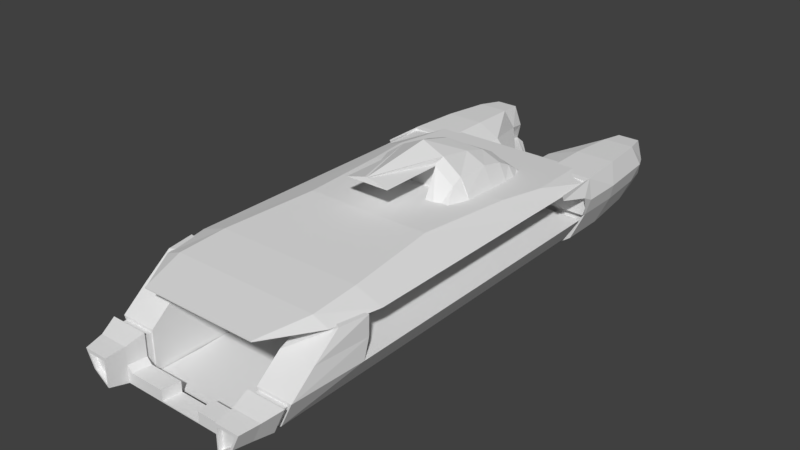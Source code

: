 # Source: casing.blend  (saved by Blender 2.78.0; exported with 4.5.12 LTS)
import bpy
from mathutils import Matrix  # noqa: F401  (used for matrix-valued properties, if any)

bpy.ops.wm.read_factory_settings(use_empty=True)
scene = bpy.context.scene
scene.name = 'Scene'

# ---- collections
col_collection_1 = bpy.data.collections.new('Collection 1'); scene.collection.children.link(col_collection_1)

# ---- world
world_world = bpy.data.worlds.new('World'); scene.world = world_world
world_world.color = (0.05088, 0.05088, 0.05088)
world_world.use_sun_shadow = False
world_world.sun_shadow_jitter_overblur = 0.0
world_world.cycles.sampling_method = 'MANUAL'

# ---- meshes
me_cube_006 = bpy.data.meshes.new('Cube.006')
me_cube_006.from_pydata([(-1.648, -1.0, -1.61), (-2.561, 0.3796, 0.5776), (-1.648, 1.0, -1.61), (-2.69, 1.147, 0.5776), (-1.607, -1.0, -1.61), (-1.607, 0.9347, 0.5776), (-1.607, 1.0, -1.61), (-1.607, 1.0, 0.5776), (-2.561, -1.0, -0.5028), (-2.672, 1.0, -0.4789), (-1.607, 1.0, -0.4789), (-1.607, -1.0, -0.5028), (-1.648, 9.284, -1.61), (-1.607, 9.284, -1.61), (-2.672, 9.284, -0.4789), (-1.607, 9.284, -0.4789), (-2.251, 1.0, -1.162), (-1.607, 1.0, -1.056), (-1.607, -1.0, -1.056), (-2.251, -1.0, -1.162), (-2.251, 9.284, -1.162), (-1.607, 9.284, -1.056), (-2.561, -0.3335, 0.03742), (-2.676, 1.147, 0.03742), (-1.607, 1.0, 0.03742), (-1.607, -0.3335, 0.03742), (-1.644, -1.0, -0.5796), (-2.47, -1.0, -0.5796), (-2.201, -1.0, -1.15), (-1.68, -1.0, -1.538), (-1.644, -1.0, -1.538), (-1.644, -1.0, -1.059), (-1.644, -1.222, -0.5796), (-1.644, -1.222, -1.059), (-2.201, -1.222, -1.15), (-2.47, -1.222, -0.5796), (-1.644, -1.222, -1.538), (-1.68, -1.222, -1.538), (-1.584, -1.222, -0.4558), (-1.584, -1.222, -1.055), (-2.281, -1.222, -1.169), (-2.617, -1.222, -0.4558), (-1.584, -1.222, -1.654), (-1.629, -1.222, -1.654), (-1.655, -1.694, -0.6039), (-1.655, -1.694, -1.059), (-2.185, -1.694, -1.147), (-2.441, -1.694, -0.6039), (-1.655, -1.694, -1.515), (-1.689, -1.694, -1.515), (-1.696, -2.185, -0.656), (-1.696, -2.185, -1.028), (-2.129, -2.185, -1.099), (-2.338, -2.185, -0.656), (-1.696, -2.185, -1.4), (-1.724, -2.185, -1.4), (-1.737, -2.185, -0.7402), (-1.737, -2.185, -1.031), (-2.075, -2.185, -1.086), (-2.238, -2.185, -0.7402), (-1.737, -2.185, -1.321), (-1.758, -2.185, -1.321), (-1.737, -2.063, -0.7402), (-1.737, -2.063, -1.031), (-2.075, -2.063, -1.086), (-2.238, -2.063, -0.7402), (-1.737, -2.063, -1.321), (-1.758, -2.063, -1.321), (-1.447, -1.222, -1.205), (-1.447, -1.222, -1.654), (-1.518, -1.694, -1.21), (-1.518, -1.694, -1.515), (-0.4984, -1.222, -1.205), (-0.4984, -1.222, -1.654), (-0.5692, -1.694, -1.21), (-0.5692, -1.694, -1.515), (-2.054, 1.692, -1.582), (-2.054, 1.693, -1.573), (-0.5692, -1.694, -1.481), (-0.4984, -1.222, -1.475), (0.0, -1.222, -1.475), (0.0, -1.222, -1.654), (0.0, -1.694, -1.481), (0.0, -1.694, -1.515), (-2.201, 9.284, -1.15), (-1.679, 9.284, -1.538), (-1.643, 9.284, -1.538), (-1.643, 9.284, -1.059), (-2.471, 9.284, -0.5789), (-1.643, 9.284, -0.5789), (-2.201, 9.457, -1.15), (-1.679, 9.457, -1.538), (-1.643, 9.457, -1.538), (-1.643, 9.457, -1.059), (-2.471, 9.457, -0.5789), (-1.643, 9.457, -0.5789), (-2.331, 9.457, -1.181), (-1.598, 9.457, -1.726), (-1.547, 9.457, -1.726), (-1.547, 9.457, -1.052), (-2.71, 9.457, -0.3787), (-0.2484, 9.457, -0.3827), (-2.331, 10.7, -1.181), (-1.598, 10.7, -1.726), (-1.547, 10.7, -1.726), (-1.496, 12.86, -0.5983), (-2.71, 10.7, -0.3787), (-0.2484, 10.7, -0.3827), (-2.238, 12.14, -1.075), (-1.656, 12.14, -1.507), (-1.616, 12.14, -1.507), (0.0, 11.43, -0.5983), (-2.539, 12.14, -0.4372), (-1.616, 12.14, -0.4372), (-2.136, 12.86, -0.9658), (-1.72, 12.86, -1.275), (-1.691, 12.86, -1.275), (-1.691, 12.86, -0.8925), (-2.351, 12.86, -0.5098), (-1.691, 12.86, -0.5098), (-2.069, 12.86, -0.9498), (-1.762, 12.86, -1.178), (-1.741, 12.86, -1.178), (-1.741, 12.86, -0.8957), (-2.228, 12.86, -0.6131), (-1.741, 12.86, -0.6131), (-2.069, 12.39, -0.9498), (-1.762, 12.39, -1.178), (-1.741, 12.39, -1.178), (-1.741, 12.39, -0.8957), (-2.228, 12.39, -0.6131), (-1.741, 12.39, -0.6131), (0.0, 9.457, -1.052), (0.0, 9.457, -1.726), (0.0, 9.457, -0.3787), (0.0, 10.7, -1.052), (0.0, 10.7, -1.726), (0.0, 10.7, -0.3787), (0.0, 10.71, -0.9723), (0.0, 10.71, -1.507), (0.0, 10.71, -0.4372), (-2.857, 9.449, 0.08644), (0.0, 11.43, -1.275), (0.0, 11.43, -0.5098), (-1.496, 12.86, -0.8925), (-1.496, 12.86, -1.187), (-0.8373, 9.449, 0.4165), (0.0, 11.43, -1.187), (0.0, 11.43, -0.5983), (-1.496, 12.86, -0.5983), (-1.496, 12.86, -0.8925), (-1.496, 12.86, -1.187), (-2.857, 10.56, 0.08644), (0.0, 11.43, -1.187), (0.0, 10.88, -0.5983), (-1.496, 12.3, -0.5983), (-1.496, 12.3, -0.8925), (-1.496, 12.3, -1.187), (0.0, 10.88, -0.8925), (0.0, 10.88, -1.187), (-0.8373, 10.56, 0.4165), (-2.646, 12.34, 0.01401), (-1.504, 12.34, 0.01401), (-2.414, 12.85, -0.07587), (-1.597, 12.85, -0.07587), (-2.649, 10.78, 0.6273), (-1.6, 10.78, 0.6273), (-2.747, 9.479, 0.6273), (-1.6, 9.479, 0.6273), (-1.73, 12.73, 0.5088), (-1.662, 12.08, 0.5744), (-2.495, 12.08, 0.5744), (-2.326, 12.73, 0.5088), (-2.303, 12.84, -0.06182), (-2.258, 12.85, -0.3745), (-1.783, 12.85, -0.3745), (-1.714, 12.84, -0.06182), (-2.24, 12.76, 0.3594), (-1.81, 12.76, 0.3594), (-2.303, 12.46, -0.06182), (-2.258, 12.47, -0.3745), (-1.783, 12.47, -0.3745), (-1.714, 12.46, -0.06182), (-2.24, 12.38, 0.3594), (-1.81, 12.38, 0.3594), (-2.71, 9.321, -0.3498), (-1.547, 9.321, -0.3498), (-2.857, 9.133, 0.243), (-1.419, 9.312, 0.1153), (-2.755, 8.207, 0.6159), (-1.6, 9.311, 0.6147), (-2.614, 9.312, 0.1153), (-2.723, 9.311, 0.6147), (-1.509, 9.328, 0.3858), (-2.753, 8.278, 0.453), (-2.607, 9.328, 0.3858), (-2.128, 9.321, -0.3498), (-2.016, 9.312, 0.1153), (-1.483, 9.317, -0.1172), (-2.783, 9.317, -0.1172), (-2.735, 9.312, 0.1153), (-0.1242, 9.457, -0.3807), (-0.7737, 9.457, -1.052), (-0.1242, 10.7, -0.3807), (-0.7737, 9.457, -1.726), (-0.7737, 10.7, -1.726), (-0.8456, 11.96, -0.5098), (-0.8079, 11.42, -0.4372), (-0.8456, 11.96, -1.275), (-0.8079, 11.42, -1.507), (-0.7479, 11.96, -0.5983), (-0.7479, 11.96, -1.187), (-0.7479, 11.96, -0.5983), (-0.7479, 11.96, -1.187), (-0.7479, 11.4, -0.5983), (-0.7479, 11.4, -1.187), (-0.7479, 11.4, -0.8925)], [], [(22, 1, 3, 23), (23, 3, 7, 24), (24, 7, 5, 25), (25, 5, 1, 22), (2, 6, 4, 0), (7, 3, 1, 5), (19, 0, 29, 28), (17, 10, 11, 18), (17, 6, 13, 21), (19, 8, 9, 16), (31, 26, 32, 33), (6, 2, 12, 13), (9, 10, 15, 14), (16, 9, 14, 20), (2, 16, 20, 12), (29, 30, 36, 37), (0, 19, 16, 2), (10, 17, 21, 15), (6, 17, 18, 4), (18, 11, 26, 31), (11, 25, 22, 8), (10, 24, 25, 11), (9, 23, 24, 10), (8, 22, 23, 9), (11, 8, 27, 26), (0, 4, 30, 29), (35, 34, 40, 41), (15, 21, 87, 89), (8, 19, 28, 27), (4, 18, 31, 30), (36, 33, 39, 42), (30, 31, 33, 36), (26, 27, 35, 32), (27, 28, 34, 35), (28, 29, 37, 34), (43, 42, 48, 49), (38, 41, 47, 44), (33, 32, 38, 39), (34, 37, 43, 40), (32, 35, 41, 38), (37, 36, 42, 43), (45, 44, 50, 51), (47, 46, 52, 53), (42, 39, 68, 69), (41, 40, 46, 47), (39, 38, 44, 45), (40, 43, 49, 46), (54, 51, 57, 60), (55, 54, 60, 61), (46, 49, 55, 52), (44, 47, 53, 50), (49, 48, 54, 55), (48, 45, 51, 54), (58, 61, 67, 64), (57, 56, 62, 63), (53, 52, 58, 59), (51, 50, 56, 57), (52, 55, 61, 58), (50, 53, 59, 56), (66, 63, 64, 67), (63, 62, 65, 64), (56, 59, 65, 62), (61, 60, 66, 67), (60, 57, 63, 66), (59, 58, 64, 65), (68, 70, 74, 72), (39, 45, 70, 68), (48, 42, 69, 71), (45, 48, 71, 70), (78, 75, 83, 82), (70, 71, 75, 78, 74), (71, 69, 73, 75), (69, 68, 72, 79, 73), (74, 78, 79, 72), (81, 80, 82, 83), (79, 78, 82, 80), (75, 73, 81, 83), (73, 79, 80, 81), (84, 88, 94, 90), (21, 13, 86, 87), (12, 20, 84, 85), (14, 15, 89, 88), (20, 14, 88, 84), (13, 12, 85, 86), (94, 95, 101, 100), (87, 86, 92, 93), (85, 84, 90, 91), (89, 87, 93, 95), (88, 89, 95, 94), (86, 85, 91, 92), (202, 204, 133, 132), (92, 91, 97, 98), (90, 94, 100, 96), (93, 92, 98, 99), (91, 90, 96, 97), (95, 93, 99, 101), (104, 103, 109, 110), (97, 96, 102, 103), (203, 201, 134, 137), (101, 107, 160, 146), (98, 97, 103, 104), (96, 100, 106, 102), (109, 108, 114, 115), (102, 106, 112, 108), (201, 202, 132, 134), (103, 102, 108, 109), (207, 203, 137, 140), (107, 113, 162, 160), (114, 118, 124, 120), (204, 205, 136, 133), (118, 112, 161, 163), (110, 109, 115, 116), (108, 112, 118, 114), (206, 207, 140, 143), (125, 123, 129, 131), (117, 116, 122, 123), (115, 114, 120, 121), (119, 117, 123, 125), (118, 119, 125, 124), (116, 115, 121, 122), (127, 126, 130, 131, 129, 128), (124, 125, 131, 130), (122, 121, 127, 128), (120, 124, 130, 126), (123, 122, 128, 129), (121, 120, 126, 127), (132, 133, 136, 135), (134, 132, 135, 137), (135, 136, 139, 138), (137, 135, 138, 140), (106, 100, 141, 152), (113, 119, 164, 162), (209, 208, 142, 139), (116, 117, 144, 145), (205, 209, 139, 136), (146, 160, 166, 168), (146, 168, 190, 193, 188), (211, 145, 151, 213), (208, 116, 145, 211), (206, 143, 111, 210), (163, 161, 171, 172), (117, 119, 105, 144), (150, 149, 155, 156), (169, 164, 176, 178), (145, 144, 150, 151), (161, 152, 165, 171), (144, 105, 149, 150), (210, 111, 148, 212), (216, 214, 154, 158), (215, 216, 158, 159), (212, 148, 154, 214), (213, 151, 157, 215), (112, 106, 152, 161), (151, 150, 156, 157), (165, 166, 170, 171), (167, 168, 166, 165), (171, 170, 169, 172), (160, 162, 170, 166), (162, 164, 169, 170), (164, 119, 175, 176), (101, 146, 188, 198, 186), (152, 141, 167, 165), (177, 178, 184, 183), (178, 176, 182, 184), (163, 172, 177, 173), (172, 169, 178, 177), (119, 118, 174, 175), (118, 163, 173, 174), (181, 180, 179, 182), (182, 179, 183, 184), (174, 173, 179, 180), (173, 177, 183, 179), (176, 175, 181, 182), (175, 174, 180, 181), (185, 196, 186, 198, 188, 197, 191, 200, 187, 199), (195, 193, 190, 192), (100, 101, 186, 196, 185), (168, 167, 189, 192, 190), (141, 100, 185, 199, 187), (167, 141, 187, 194, 189), (194, 195, 192, 189), (187, 200, 191, 195, 194), (191, 197, 188, 193, 195), (153, 213, 215, 159), (149, 212, 214, 155), (157, 156, 216, 215), (156, 155, 214, 216), (105, 210, 212, 149), (119, 206, 210, 105), (142, 208, 211, 147), (147, 211, 213, 153), (104, 110, 209, 205), (110, 116, 208, 209), (119, 113, 207, 206), (98, 104, 205, 204), (113, 107, 203, 207), (101, 99, 202, 201), (107, 101, 201, 203), (99, 98, 204, 202)])
me_cube_006.use_remesh_preserve_volume = False
me_cube_006.use_remesh_preserve_attributes = False
me_cube_006.use_mirror_vertex_groups = False
me_cube_006.update()
me_cube_005 = bpy.data.meshes.new('Cube.005')
me_cube_005.from_pydata([(2.753, -5.527, -1.562), (2.753, -5.527, -1.614), (2.764, 5.017, -1.572), (2.764, 5.017, -1.667), (-2.753, -5.527, -1.562), (-2.753, -5.527, -1.614), (-2.764, 5.017, -1.572), (-2.764, 5.017, -1.667), (2.763, -0.3345, -1.572), (1.757, -0.3345, -1.91), (-2.763, -0.3345, -1.572), (-1.757, -0.3345, -1.91), (2.021, 2.262, -1.829), (-2.763, 2.262, -1.572), (2.763, 2.262, -1.572), (-2.021, 2.262, -1.829), (2.763, -2.931, -1.572), (-2.021, -2.931, -1.829), (2.021, -2.931, -1.829), (-2.763, -2.931, -1.572), (2.268, 3.56, -1.748), (-2.763, 3.56, -1.572), (2.763, 3.56, -1.572), (-2.268, 3.56, -1.748), (2.733, -4.229, -1.572), (-2.243, -4.229, -1.748), (2.243, -4.229, -1.748), (-2.733, -4.229, -1.572), (2.128, -3.486, -1.793), (-2.769, -3.486, -1.572), (2.769, -3.486, -1.572), (-2.128, -3.486, -1.793)], [], [(22, 20, 3, 2), (2, 3, 7, 6), (27, 25, 5, 4), (4, 5, 1, 0), (24, 27, 4, 0), (25, 26, 1, 5), (15, 12, 9, 11), (14, 13, 10, 8), (13, 15, 11, 10), (16, 18, 9, 8), (21, 23, 15, 13), (22, 21, 13, 14), (23, 20, 12, 15), (8, 9, 12, 14), (30, 28, 18, 16), (11, 9, 18, 17), (8, 10, 19, 16), (10, 11, 17, 19), (7, 3, 20, 23), (2, 6, 21, 22), (6, 7, 23, 21), (14, 12, 20, 22), (0, 1, 26, 24), (31, 28, 26, 25), (30, 29, 27, 24), (29, 31, 25, 27), (19, 17, 31, 29), (16, 19, 29, 30), (17, 18, 28, 31), (24, 26, 28, 30)])
me_cube_005.use_remesh_preserve_volume = False
me_cube_005.use_remesh_preserve_attributes = False
me_cube_005.use_mirror_vertex_groups = False
me_cube_005.update()
me_cube_004 = bpy.data.meshes.new('Cube.004')
me_cube_004.from_pydata([(-1.602, -5.527, 0.5579), (-1.602, -5.527, 0.5885), (-2.712, 4.858, 0.5579), (-2.067, 5.42, 0.6198), (1.602, -5.527, 0.5579), (1.602, -5.527, 0.5885), (2.712, 4.858, 0.5579), (2.067, 5.42, 0.6198), (-2.712, -0.3345, 0.5579), (-1.725, -0.3345, 0.895), (2.712, -0.3345, 0.5579), (1.725, -0.3345, 0.895), (-1.984, 2.262, 0.8144), (2.712, 2.262, 0.5579), (-2.712, 2.262, 0.5579), (1.984, 2.262, 0.8144), (-2.712, -2.931, 0.5579), (1.984, -2.931, 0.8144), (-1.984, -2.931, 0.8144), (2.712, -2.931, 0.5579), (-2.226, 3.56, 0.7337), (2.712, 3.56, 0.5579), (-2.712, 3.56, 0.5579), (2.226, 3.56, 0.7337), (-2.442, -4.229, 0.5579), (2.005, -4.229, 0.7337), (-2.005, -4.229, 0.7337), (2.442, -4.229, 0.5579)], [], [(22, 20, 3, 2), (2, 3, 7, 6), (27, 25, 5, 4), (4, 5, 1, 0), (24, 27, 4, 0), (25, 26, 1, 5), (15, 12, 9, 11), (14, 13, 10, 8), (13, 15, 11, 10), (16, 18, 9, 8), (21, 23, 15, 13), (22, 21, 13, 14), (23, 20, 12, 15), (8, 9, 12, 14), (24, 26, 18, 16), (11, 9, 18, 17), (8, 10, 19, 16), (10, 11, 17, 19), (7, 3, 20, 23), (2, 6, 21, 22), (6, 7, 23, 21), (14, 12, 20, 22), (0, 1, 26, 24), (17, 18, 26, 25), (16, 19, 27, 24), (19, 17, 25, 27)])
me_cube_004.use_remesh_preserve_volume = False
me_cube_004.use_remesh_preserve_attributes = False
me_cube_004.use_mirror_vertex_groups = False
me_cube_004.update()
me_cube_003 = bpy.data.meshes.new('Cube.003')
me_cube_003.from_pydata([(1.349, 4.374, 0.618), (1.349, 4.374, 0.5497), (0.6075, 1.743, 0.5497), (0.6075, 1.743, 1.592), (0.6075, 2.695, 0.5497), (0.0, 2.695, 1.763), (1.349, 4.374, 0.5902), (1.349, 4.095, 0.6222), (0.6075, 1.743, 1.74), (0.6075, 2.695, 1.574), (1.349, 4.095, 0.5497), (0.6075, -0.3165, 1.592), (1.349, 4.095, 0.5774), (0.05658, -0.3165, 1.74), (1.349, 3.743, 0.6675), (1.418, 3.743, 0.5497), (0.6075, 3.344, 0.5497), (0.0, 1.743, 1.592), (1.418, 3.743, 0.5763), (0.6075, 3.344, 1.397), (1.349, 3.344, 0.7605), (1.418, 3.344, 0.5497), (0.6075, 3.743, 0.5497), (0.0, 1.743, 0.5497), (1.398, 3.344, 0.6521), (0.6075, 3.743, 1.202), (1.349, 1.743, 0.9919), (1.349, 2.695, 0.8974), (0.6075, 4.095, 0.5497), (0.0, 2.695, 0.5497), (1.398, 1.743, 0.8435), (0.6075, 4.095, 0.9149), (1.274, 0.9283, 0.5497), (1.418, 2.695, 0.5497), (0.6075, 4.374, 0.5497), (0.6075, 4.374, 0.5902), (1.398, 2.695, 0.7719), (0.6075, 4.374, 0.618), (0.9357, 0.9283, 0.5497), (1.138, 1.45, 1.209), (1.138, 2.695, 0.5497), (1.138, 1.743, 1.358), (1.138, 2.695, 1.332), (1.138, 3.344, 0.5497), (1.138, 3.344, 1.189), (1.138, 3.743, 0.5497), (1.138, 3.743, 0.9876), (1.138, 4.095, 0.5497), (1.138, 4.095, 0.7538), (1.138, 4.374, 0.5497), (1.138, 4.374, 0.5902), (1.138, 4.374, 0.618), (0.0, 1.743, 2.012), (0.0, -0.3165, 1.592), (0.0, -0.3165, 1.74), (0.0, 3.344, 0.5497), (0.0, 3.344, 1.397), (0.0, 3.743, 0.5497), (0.0, 3.743, 1.202), (0.0, 4.095, 0.5497), (0.0, 4.095, 0.9149), (0.0, 4.374, 0.5497), (0.0, 4.374, 0.5902), (0.0, 4.374, 0.618), (0.6075, 4.095, 0.5497), (0.6075, 2.695, 0.5497), (0.6075, 3.344, 0.5497), (0.6075, 3.743, 0.5497), (0.6075, 4.095, 0.9149), (0.6075, 3.743, 1.202), (0.6075, 4.374, 0.5902), (0.6075, 4.374, 0.618), (0.6075, 1.743, 1.74), (0.6075, 3.344, 1.397), (0.6075, 2.695, 1.574), (0.6075, 1.45, 1.592), (0.6075, 0.9283, 0.5497), (0.6075, 4.374, 0.5497)], [], [(74, 72, 41, 42), (71, 68, 48, 51), (29, 4, 2, 23), (65, 66, 43, 40), (3, 8, 13, 11), (53, 11, 13, 54), (17, 3, 11, 53), (66, 67, 45, 43), (41, 39, 30, 26), (5, 9, 19, 56), (69, 73, 44, 46), (14, 18, 12, 7), (18, 15, 10, 12), (68, 69, 46, 48), (48, 46, 14, 7), (45, 47, 10, 15), (56, 19, 25, 58), (70, 71, 51, 50), (24, 21, 15, 18), (58, 25, 31, 60), (12, 10, 1, 6), (72, 75, 39, 41), (73, 74, 42, 44), (61, 62, 35, 34), (36, 33, 21, 24), (75, 76, 38, 39), (27, 36, 24, 20), (20, 24, 18, 14), (60, 31, 37, 63), (47, 49, 1, 10), (44, 42, 27, 20), (39, 38, 32, 30), (51, 48, 7, 0), (40, 43, 21, 33), (43, 45, 15, 21), (38, 40, 33, 32), (50, 51, 0, 6), (46, 44, 20, 14), (49, 50, 6, 1), (76, 65, 40, 38), (67, 64, 47, 45), (64, 77, 49, 47), (77, 70, 50, 49), (30, 36, 27, 26), (28, 59, 61, 34), (35, 62, 63, 37), (33, 36, 30, 32), (7, 12, 6, 0), (42, 41, 26, 27), (16, 55, 57, 22), (22, 57, 59, 28), (4, 29, 55, 16), (8, 52, 54, 13), (9, 5, 52, 8), (2, 3, 17, 23), (34, 35, 70, 77), (28, 34, 77, 64), (22, 28, 64, 67), (2, 4, 65, 76), (3, 2, 76, 75), (19, 9, 74, 73), (8, 3, 75, 72), (35, 37, 71, 70), (31, 25, 69, 68), (25, 19, 73, 69), (16, 22, 67, 66), (4, 16, 66, 65), (37, 31, 68, 71), (9, 8, 72, 74)])
me_cube_003.use_remesh_preserve_volume = False
me_cube_003.use_remesh_preserve_attributes = False
me_cube_003.use_mirror_vertex_groups = False
me_cube_003.update()

# ---- objects
ob_cube = bpy.data.objects.new('Cube', me_cube_006)
ob_cube_003 = bpy.data.objects.new('Cube.003', me_cube_005)
ob_cube_002 = bpy.data.objects.new('Cube.002', me_cube_004)
ob_cube_001 = bpy.data.objects.new('Cube.001', me_cube_003)
ob_empty_001 = bpy.data.objects.new('Empty.001', None)
ob_empty = bpy.data.objects.new('Empty', None)

# ---- transforms, parenting, visibility, modifiers, constraints
ob_cube.location = (-0.003054, -4.463, 0.0)
ob_cube.lineart.crease_threshold = 0.0
_m = ob_cube.modifiers.new('Mirror', 'MIRROR')
ob_cube_003.location = (0.0, 0.0, 0.0)
ob_cube_003.scale = (0.5792, 1.0, 1.0)
ob_cube_003.lineart.crease_threshold = 0.0
ob_cube_002.location = (0.0, 0.0, 0.0)
ob_cube_002.lineart.crease_threshold = 0.0
ob_cube_001.location = (0.0, 0.0, 0.0)
ob_cube_001.lineart.crease_threshold = 0.0
_m = ob_cube_001.modifiers.new('Mirror', 'MIRROR')
_m.use_clip = True
ob_empty_001.location = (-3.363, 5.351, 0.01206)
ob_empty_001.rotation_euler = (0.0, -0.0, -1.571)
ob_empty_001.scale = (11.09, 11.09, 11.09)
ob_empty_001.empty_display_type = 'IMAGE'
ob_empty_001.empty_image_offset = (0.0, 0.0)
ob_empty_001.lineart.crease_threshold = 0.0
ob_empty.location = (-0.03682, 6.532, -2.538)
ob_empty.rotation_euler = (1.571, 4.371e-08, -1.571)
ob_empty.scale = (12.99, 12.99, 12.99)
ob_empty.empty_display_type = 'IMAGE'
ob_empty.empty_image_offset = (0.0, 0.0)
ob_empty.lineart.crease_threshold = 0.0

# ---- collection membership
col_collection_1.objects.link(ob_cube)
col_collection_1.objects.link(ob_cube_003)
col_collection_1.objects.link(ob_cube_002)
col_collection_1.objects.link(ob_cube_001)
col_collection_1.objects.link(ob_empty_001)
col_collection_1.objects.link(ob_empty)

# ---- scene / render settings (as saved in the file)
scene.frame_start = 1; scene.frame_end = 250; scene.frame_set(1)
scene.render.engine = 'BLENDER_EEVEE_NEXT'
scene.render.resolution_percentage = 50
scene.render.dither_intensity = 0.0
scene.cycles.use_denoising = False
scene.cycles.samples = 128
scene.cycles.sampling_pattern = 'TABULATED_SOBOL'
scene.cycles.light_sampling_threshold = 0.0
scene.cycles.use_adaptive_sampling = False
scene.cycles.use_light_tree = False
scene.cycles.blur_glossy = 0.0
scene.cycles.sample_clamp_indirect = 0.0
scene.view_settings.view_transform = 'Standard'
bpy.context.view_layer.update()

# ---- added for rendering (the .blend has no active camera and no usable light): camera, sun
cam_auto = bpy.data.cameras.new('AutoCamera')
cam_auto.lens = 50.0
cam_auto.sensor_width = 36.0
cam_auto.clip_end = 1000.0
ob_auto_camera = bpy.data.objects.new('AutoCamera', cam_auto)
scene.collection.objects.link(ob_auto_camera)
ob_auto_camera.location = (15.3226, -17.5168, 12.3115)
ob_auto_camera.rotation_euler = (1.09748, -7.21219e-08, 0.694738)
scene.camera = ob_auto_camera
light_auto_sun = bpy.data.lights.new('AutoSun', 'SUN')
light_auto_sun.energy = 3.0
light_auto_sun.angle = 0.0523599
ob_auto_sun = bpy.data.objects.new('AutoSun', light_auto_sun)
scene.collection.objects.link(ob_auto_sun)
ob_auto_sun.rotation_euler = (0.872665, 0.174533, 0.523599)
bpy.context.view_layer.update()
